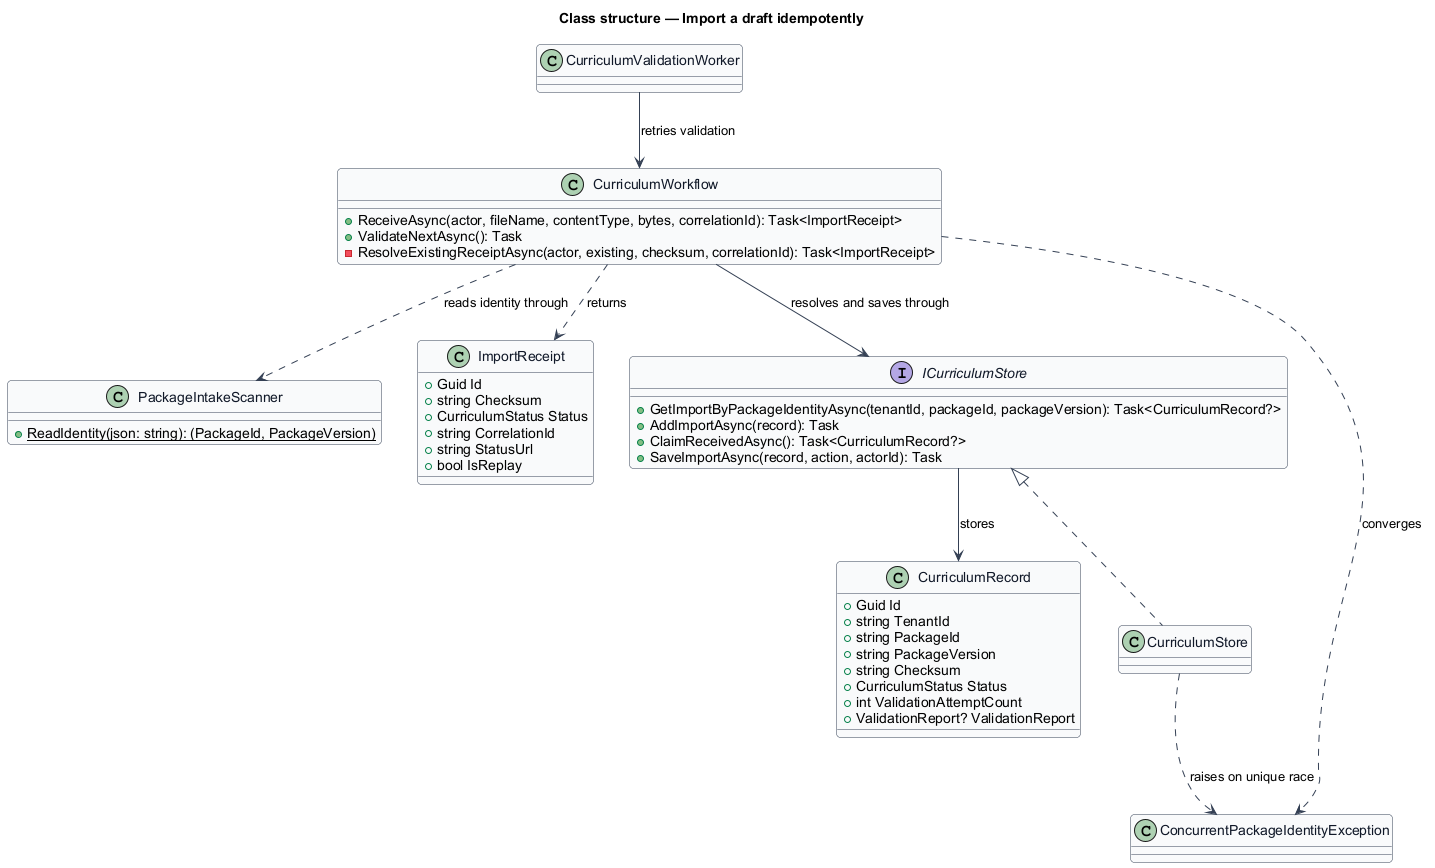

The diagram above was rendered by PlantUML. Its source (embedded in the PNG):
@startuml
skinparam backgroundColor #FFFFFF
skinparam shadowing false
skinparam roundcorner 8
skinparam defaultFontName Arial
skinparam ArrowColor #344054
skinparam class {
  BorderColor #344054
  FontColor #101828
  BackgroundColor #F9FAFB
}
title Class structure — Import a draft idempotently

class CurriculumWorkflow {
  +ReceiveAsync(actor, fileName, contentType, bytes, correlationId): Task<ImportReceipt>
  +ValidateNextAsync(): Task
  -ResolveExistingReceiptAsync(actor, existing, checksum, correlationId): Task<ImportReceipt>
}

class PackageIntakeScanner {
  {static} +ReadIdentity(json: string): (PackageId, PackageVersion)
}

class ImportReceipt {
  +Guid Id
  +string Checksum
  +CurriculumStatus Status
  +string CorrelationId
  +string StatusUrl
  +bool IsReplay
}

class CurriculumRecord {
  +Guid Id
  +string TenantId
  +string PackageId
  +string PackageVersion
  +string Checksum
  +CurriculumStatus Status
  +int ValidationAttemptCount
  +ValidationReport? ValidationReport
}

interface ICurriculumStore {
  +GetImportByPackageIdentityAsync(tenantId, packageId, packageVersion): Task<CurriculumRecord?>
  +AddImportAsync(record): Task
  +ClaimReceivedAsync(): Task<CurriculumRecord?>
  +SaveImportAsync(record, action, actorId): Task
}

class CurriculumStore
class CurriculumValidationWorker
class ConcurrentPackageIdentityException

CurriculumWorkflow ..> PackageIntakeScanner : reads identity through
CurriculumWorkflow ..> ImportReceipt : returns
CurriculumWorkflow --> ICurriculumStore : resolves and saves through
ICurriculumStore <|.. CurriculumStore
CurriculumStore ..> ConcurrentPackageIdentityException : raises on unique race
CurriculumWorkflow ..> ConcurrentPackageIdentityException : converges
CurriculumValidationWorker --> CurriculumWorkflow : retries validation
ICurriculumStore --> CurriculumRecord : stores
@enduml